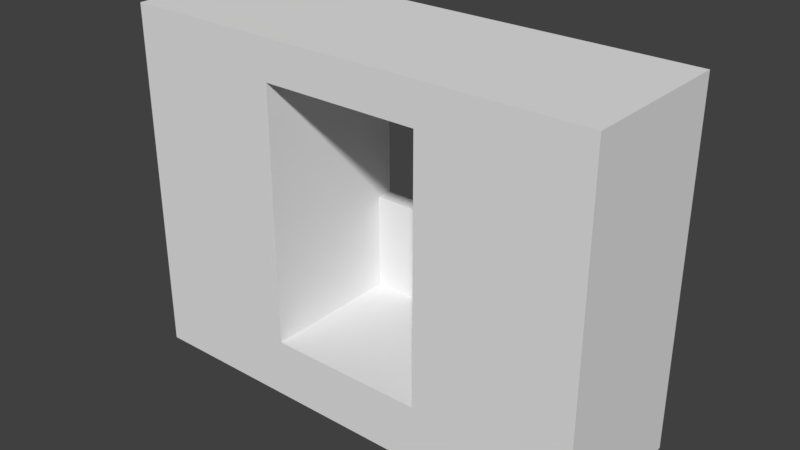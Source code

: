 # Source: HallWallWindow_2x6x4.5.blend  (saved by Blender 2.79.0; exported with 4.5.12 LTS)
import bpy
from mathutils import Matrix  # noqa: F401  (used for matrix-valued properties, if any)

bpy.ops.wm.read_factory_settings(use_empty=True)
scene = bpy.context.scene
scene.name = 'Scene'

# ---- collections
col_collection_1 = bpy.data.collections.new('Collection 1'); scene.collection.children.link(col_collection_1)

# ---- materials (node trees are filled in below, after node groups)
mat_material = bpy.data.materials.new('Material')
mat_material.alpha_threshold = 0.0
mat_material.use_transparent_shadow = False
mat_material.roughness = 0.5
mat_material.line_color = (0.0, 0.0, 0.0, 1.0)

# ---- material node trees

# ---- world
world_world = bpy.data.worlds.new('World'); scene.world = world_world
world_world.color = (0.05088, 0.05088, 0.05088)
world_world.use_sun_shadow = False
world_world.sun_shadow_jitter_overblur = 0.0
world_world.cycles.sampling_method = 'MANUAL'

# ---- meshes
me_hallwallwindow_2x6x4_5 = bpy.data.meshes.new('HallWallWindow_2x6x4.5')
me_hallwallwindow_2x6x4_5.from_pydata([(6.0, 8.742e-08, 2.0), (-8.742e-08, 8.742e-08, 2.0), (1.788e-07, -5.211e-15, -1.192e-07), (6.0, 2.71e-14, 6.199e-07), (6.0, 4.5, 2.0), (-6.835e-07, 4.5, 2.0), (3.576e-07, 4.5, -5.543e-07), (6.0, 4.5, 1.252e-07), (2.0, 8.742e-08, 2.0), (2.0, 2.714e-15, 6.209e-08), (2.0, 4.5, 2.0), (2.0, 4.5, -3.848e-07), (4.0, 1.824e-14, 4.173e-07), (4.0, 4.5, -6.303e-08), (4.0, 8.742e-08, 2.0), (4.0, 4.5, 2.0), (2.0, 4.0, -3.114e-07), (2.0, 4.0, 2.0), (4.0, 4.0, 2.0), (4.0, 4.0, 1.722e-08), (4.0, 0.75, 3.282e-07), (4.0, 0.75, 2.0), (2.0, 0.75, 2.0), (2.0, 0.75, -2.036e-08), (4.0, 2.0, 2.0), (2.0, 0.75, 0.2), (2.0, 2.0, 2.0), (2.0, 2.0, -1.495e-07), (3.0, 4.0, -1.471e-07), (3.0, 4.0, 2.0), (4.0, 4.0, 0.2), (3.0, 0.75, 2.0), (3.0, 0.75, 1.539e-07), (2.0, 4.0, 0.2), (4.0, 0.75, 0.2), (4.0, 2.0, 1.891e-07), (3.0, 4.0, 0.2), (3.0, 0.75, 0.2), (4.0, 2.0, 0.2), (2.0, 2.0, 0.2)], [], [(8, 1, 2, 9), (10, 11, 6, 5), (0, 4, 15, 18, 24, 21, 14), (8, 22, 26, 17, 10, 5, 1), (12, 20, 35, 19, 13, 7, 3), (1, 5, 6, 2), (9, 8, 22, 25, 23), (18, 15, 10, 17, 29), (0, 14, 12, 3), (4, 7, 13, 15), (4, 0, 3, 7), (15, 13, 11, 10), (16, 11, 13, 19, 28), (8, 9, 12, 14), (39, 33, 17, 26), (9, 23, 32, 20, 12), (38, 30, 19, 35), (37, 34, 20, 32), (14, 12, 20, 34, 21), (2, 6, 11, 16, 27, 23, 9), (36, 28, 19, 30), (14, 21, 31, 22, 8), (29, 36, 30, 18), (17, 33, 36, 29), (33, 16, 28, 36), (25, 37, 32, 23), (22, 31, 37, 25), (31, 21, 34, 37), (34, 38, 35, 20), (21, 24, 38, 34), (24, 18, 30, 38), (25, 39, 26, 22), (23, 27, 39, 25), (27, 16, 33, 39), (38, 39, 25, 34), (23, 27, 35, 20), (27, 39, 38, 35)])
me_hallwallwindow_2x6x4_5.materials.append(mat_material)
me_hallwallwindow_2x6x4_5.use_remesh_preserve_volume = False
me_hallwallwindow_2x6x4_5.use_remesh_preserve_attributes = False
me_hallwallwindow_2x6x4_5.use_mirror_vertex_groups = False
me_hallwallwindow_2x6x4_5.update()

# ---- objects
ob_hallwallwindow_2x6x4_5 = bpy.data.objects.new('HallWallWindow_2x6x4.5', me_hallwallwindow_2x6x4_5)

# ---- transforms, parenting, visibility, modifiers, constraints
ob_hallwallwindow_2x6x4_5.location = (0.0, 0.0, 0.0)
ob_hallwallwindow_2x6x4_5.rotation_euler = (1.571, 0.0, 0.0)
ob_hallwallwindow_2x6x4_5.lock_rotations_4d = False
ob_hallwallwindow_2x6x4_5.empty_display_type = 'ARROWS'
ob_hallwallwindow_2x6x4_5.lineart.crease_threshold = 0.0

# ---- collection membership
col_collection_1.objects.link(ob_hallwallwindow_2x6x4_5)

# ---- scene / render settings (as saved in the file)
scene.frame_start = 1; scene.frame_end = 250; scene.frame_set(79)
scene.render.engine = 'BLENDER_EEVEE_NEXT'
scene.render.resolution_percentage = 50
scene.render.dither_intensity = 0.0
scene.cycles.use_denoising = False
scene.cycles.samples = 128
scene.cycles.sampling_pattern = 'TABULATED_SOBOL'
scene.cycles.use_adaptive_sampling = False
scene.cycles.use_light_tree = False
scene.cycles.blur_glossy = 0.0
scene.cycles.sample_clamp_indirect = 0.0
scene.view_settings.view_transform = 'Standard'
bpy.context.view_layer.update()

# ---- added for rendering (the .blend has no active camera and no usable light): camera, sun
cam_auto = bpy.data.cameras.new('AutoCamera')
cam_auto.lens = 50.0
cam_auto.sensor_width = 36.0
cam_auto.clip_end = 1000.0
ob_auto_camera = bpy.data.objects.new('AutoCamera', cam_auto)
scene.collection.objects.link(ob_auto_camera)
ob_auto_camera.location = (10.1817, -9.61801, 7.99534)
ob_auto_camera.rotation_euler = (1.09748, -7.21219e-08, 0.694738)
scene.camera = ob_auto_camera
light_auto_sun = bpy.data.lights.new('AutoSun', 'SUN')
light_auto_sun.energy = 3.0
light_auto_sun.angle = 0.0523599
ob_auto_sun = bpy.data.objects.new('AutoSun', light_auto_sun)
scene.collection.objects.link(ob_auto_sun)
ob_auto_sun.rotation_euler = (0.872665, 0.174533, 0.523599)
bpy.context.view_layer.update()
